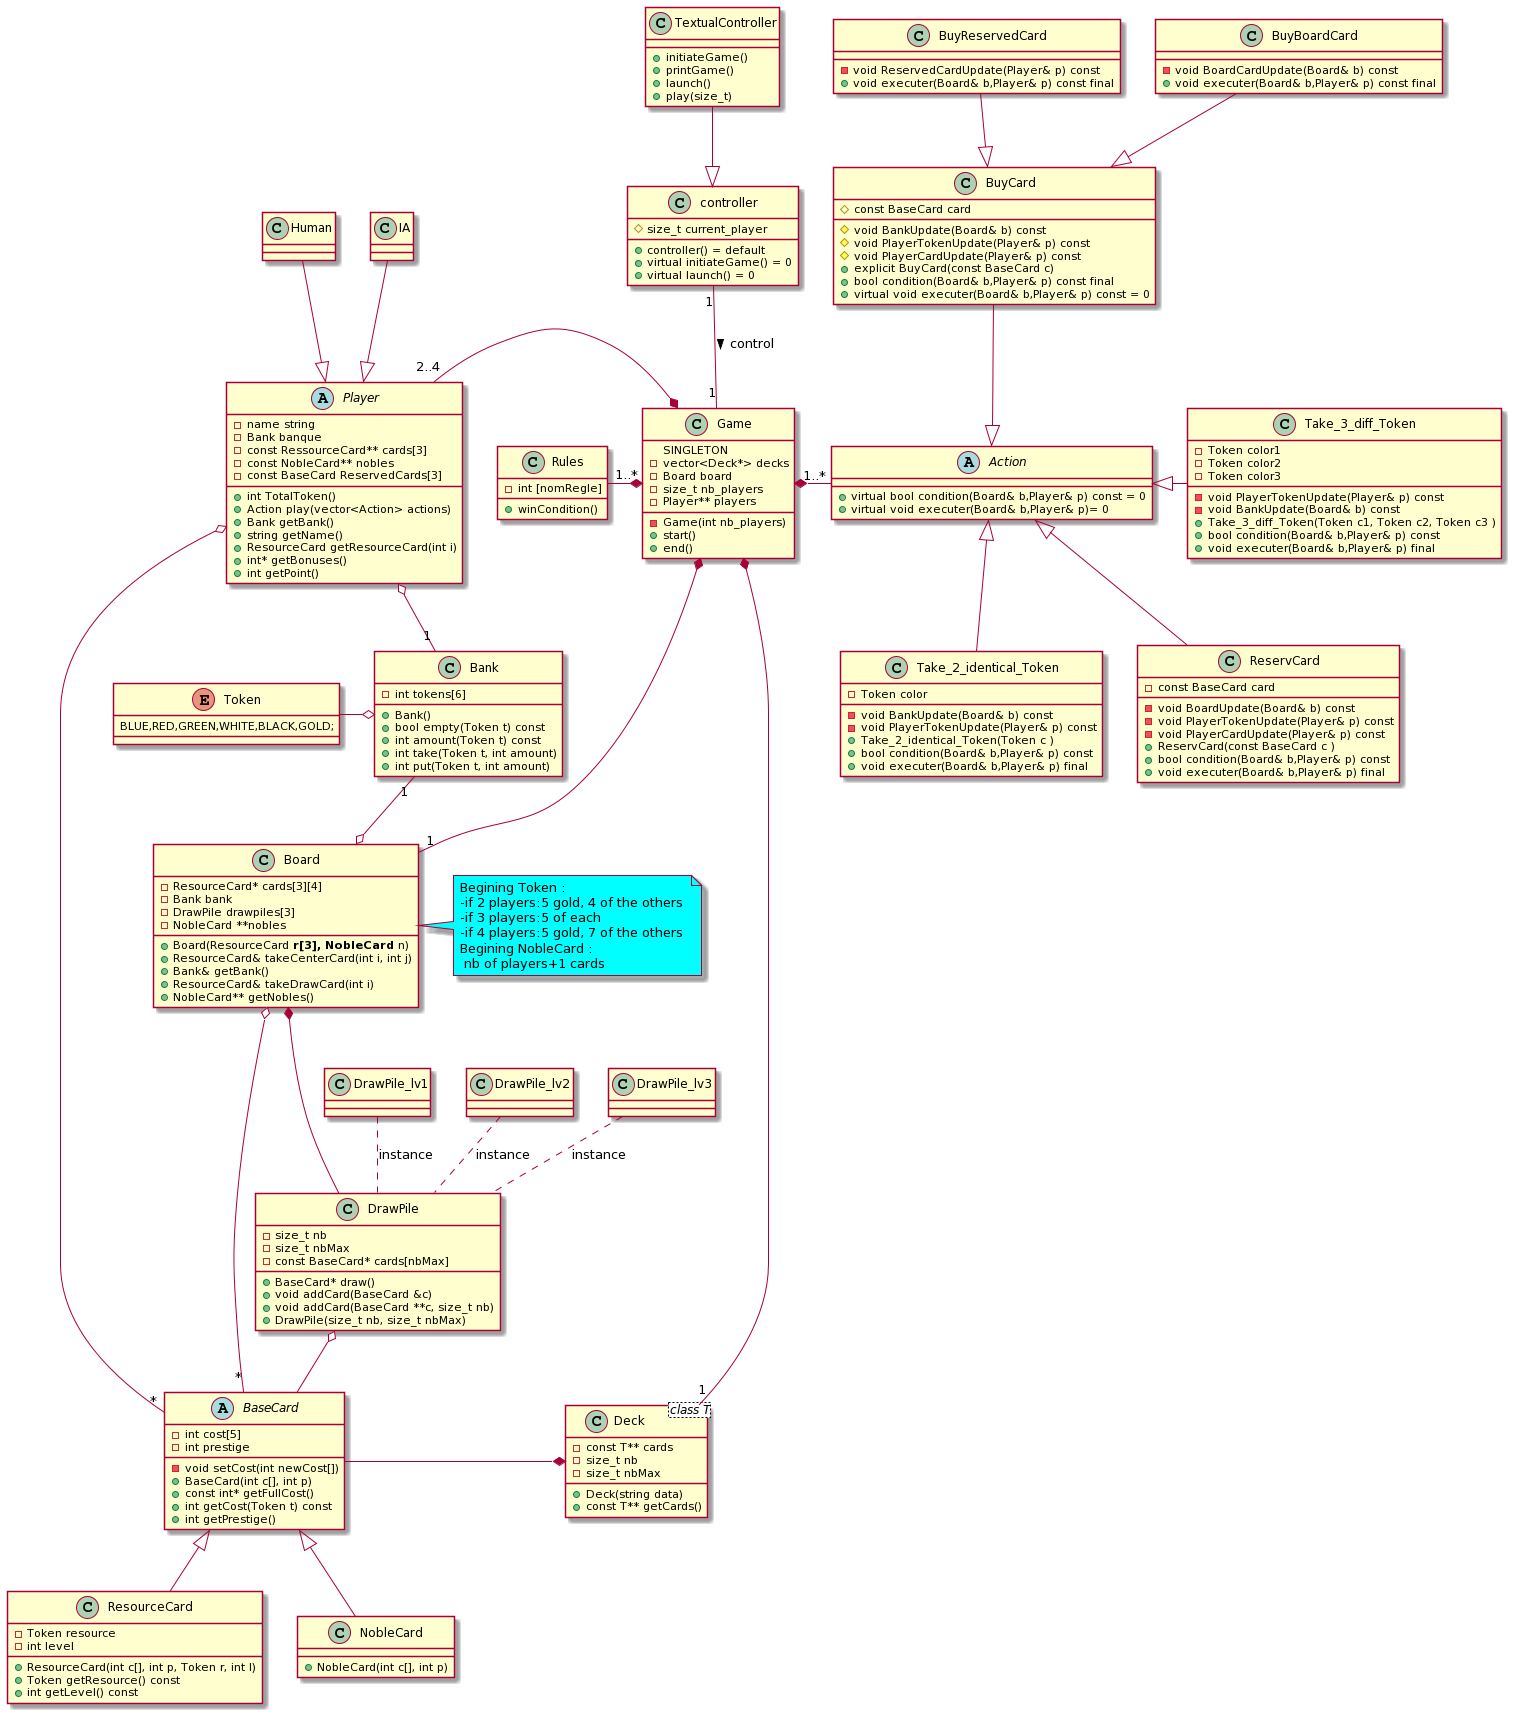

The diagram above was rendered by PlantUML. Its source (embedded in the PNG):
@startuml
abstract Player{
-name string
-Bank banque
-const RessourceCard** cards[3]
-const NobleCard** nobles
-const BaseCard ReservedCards[3]
+int TotalToken()
+Action play(vector<Action> actions)
+Bank getBank()
+string getName()
+ResourceCard getResourceCard(int i)
+int* getBonuses()
+int getPoint()
}

class controller {
#size_t current_player
+controller() = default
+virtual initiateGame() = 0
+virtual launch() = 0
}

class TextualController{
+initiateGame()
+printGame()
+launch()
+play(size_t)
}


enum Token{
BLUE,RED,GREEN,WHITE,BLACK,GOLD;
}

class Bank {
-int tokens[6]
+Bank()
+bool empty(Token t) const
+int amount(Token t) const
+int take(Token t, int amount)
+int put(Token t, int amount)
}

abstract BaseCard{
-int cost[5]
-int prestige
-void setCost(int newCost[])
+BaseCard(int c[], int p)
+const int* getFullCost()
+int getCost(Token t) const
+int getPrestige()
}

class ResourceCard{
-Token resource
-int level
+ResourceCard(int c[], int p, Token r, int l)
+Token getResource() const
+int getLevel() const
}

class NobleCard{
+NobleCard(int c[], int p)
}

abstract Action{
+virtual bool condition(Board& b,Player& p) const = 0
+virtual void executer(Board& b,Player& p)= 0
}

class Take_2_identical_Token{
-Token color
-void BankUpdate(Board& b) const
-void PlayerTokenUpdate(Player& p) const 
+Take_2_identical_Token(Token c )
+bool condition(Board& b,Player& p) const
+void executer(Board& b,Player& p) final
}

class ReservCard{
-const BaseCard card
-void BoardUpdate(Board& b) const
-void PlayerTokenUpdate(Player& p) const
-void PlayerCardUpdate(Player& p) const
+ReservCard(const BaseCard c )
+bool condition(Board& b,Player& p) const 
+void executer(Board& b,Player& p) final
}

class BuyCard{
#const BaseCard card
#void BankUpdate(Board& b) const 
#void PlayerTokenUpdate(Player& p) const
#void PlayerCardUpdate(Player& p) const 
+explicit BuyCard(const BaseCard c)
+bool condition(Board& b,Player& p) const final
+virtual void executer(Board& b,Player& p) const = 0
}

class BuyReservedCard{
-void ReservedCardUpdate(Player& p) const 
+void executer(Board& b,Player& p) const final
}

class BuyBoardCard{
-void BoardCardUpdate(Board& b) const 
+void executer(Board& b,Player& p) const final
}


class Take_3_diff_Token{
-Token color1
-Token color2
-Token color3
-void PlayerTokenUpdate(Player& p) const 
-void BankUpdate(Board& b) const  
+Take_3_diff_Token(Token c1, Token c2, Token c3 ) 
+bool condition(Board& b,Player& p) const 
+void executer(Board& b,Player& p) final
}

class DrawPile{
-size_t nb
-size_t nbMax
-const BaseCard* cards[nbMax]
+BaseCard* draw()
+void addCard(BaseCard &c)
+void addCard(BaseCard **c, size_t nb)
+DrawPile(size_t nb, size_t nbMax)
}

class Board{
-ResourceCard* cards[3][4]
-Bank bank
-DrawPile drawpiles[3]
-NobleCard **nobles
+Board(ResourceCard** r[3], NobleCard** n)
+ResourceCard& takeCenterCard(int i, int j)
+Bank& getBank()
+ResourceCard& takeDrawCard(int i)
+NobleCard** getNobles()
}


class Game{
SINGLETON
-vector<Deck*> decks
-Board board
-size_t nb_players
-Player** players
-Game(int nb_players)
+start()
+end()
}

class Deck <class T>{
-const T** cards
-size_t nb
-size_t nbMax
+Deck(string data)
+const T** getCards()
}

class Rules{
-int [nomRegle]
+winCondition()
}

Game *-"1..*" Action
Game *---- "1" Deck
Player "2..4"  -*  Game
Game *---"1" Board
Rules "1..*"-* Game
Board o-"*" BaseCard
DrawPile_lv1.. DrawPile  : instance
DrawPile_lv2.. DrawPile : instance
DrawPile_lv3 .. DrawPile : instance
DrawPile o-- BaseCard
Board *--- DrawPile
BaseCard -* Deck
Bank "1"-o Board
Player o--"1" Bank
Token -o Bank
BaseCard <|-- NobleCard
BaseCard <|-- ResourceCard
Human --|> Player
IA --|> Player
Action <|- Take_3_diff_Token
Action  <|-- Take_2_identical_Token 
BuyCard--|> Action
Action <|-- ReservCard 
TextualController --|> controller
BuyReservedCard --|> BuyCard
BuyBoardCard--|> BuyCard


Player o--"*"BaseCard
controller "1"--"1" Game : control >


note right of Board #aqua: Begining Token : \n-if 2 players:5 gold, 4 of the others \n-if 3 players:5 of each \n-if 4 players:5 gold, 7 of the others \nBegining NobleCard : \n nb of players+1 cards
@enduml